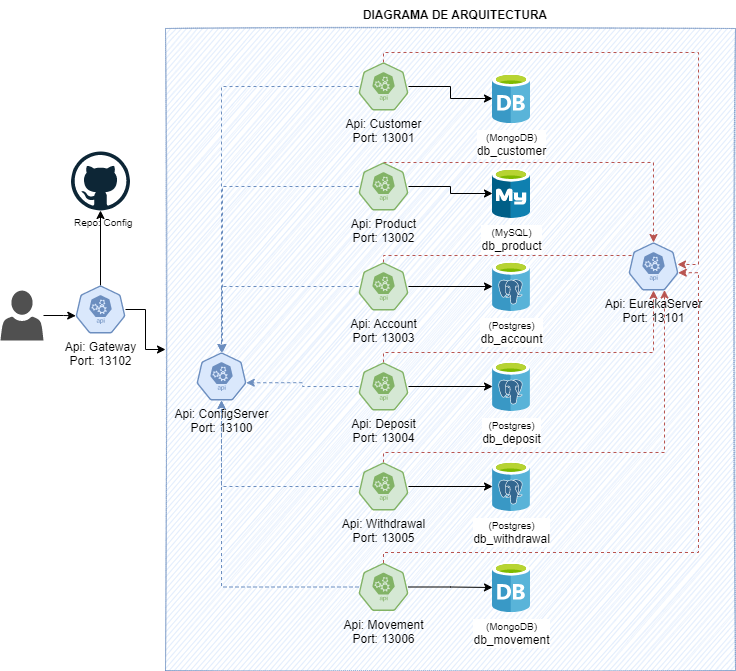

The diagram above was exported from draw.io. Its source (the exported page's mxGraphModel, read from the mxfile embedded in the PNG):
<mxGraphModel dx="1102" dy="606" grid="1" gridSize="10" guides="1" tooltips="1" connect="1" arrows="1" fold="1" page="1" pageScale="1" pageWidth="827" pageHeight="1169" math="0" shadow="0">
  <root>
    <mxCell id="0" />
    <mxCell id="1" parent="0" />
    <mxCell id="YTl2XeABEZQBcNz_Bqq2-43" value="" style="rounded=0;whiteSpace=wrap;html=1;fillStyle=auto;gradientDirection=north;sketch=1;glass=0;shadow=0;fillColor=#dae8fc;strokeColor=#6c8ebf;dashed=1;dashPattern=1 1;" vertex="1" parent="1">
      <mxGeometry x="190" y="38" width="570" height="642" as="geometry" />
    </mxCell>
    <mxCell id="YTl2XeABEZQBcNz_Bqq2-3" style="edgeStyle=orthogonalEdgeStyle;rounded=0;orthogonalLoop=1;jettySize=auto;html=1;entryX=0.005;entryY=0.63;entryDx=0;entryDy=0;entryPerimeter=0;" edge="1" parent="1" source="YTl2XeABEZQBcNz_Bqq2-1" target="YTl2XeABEZQBcNz_Bqq2-2">
      <mxGeometry relative="1" as="geometry" />
    </mxCell>
    <mxCell id="YTl2XeABEZQBcNz_Bqq2-1" value="" style="sketch=0;pointerEvents=1;shadow=0;dashed=0;html=1;strokeColor=none;labelPosition=center;verticalLabelPosition=bottom;verticalAlign=top;align=center;fillColor=#505050;shape=mxgraph.mscae.intune.account_portal" vertex="1" parent="1">
      <mxGeometry x="25" y="300" width="43" height="50" as="geometry" />
    </mxCell>
    <mxCell id="YTl2XeABEZQBcNz_Bqq2-44" style="edgeStyle=orthogonalEdgeStyle;rounded=0;orthogonalLoop=1;jettySize=auto;html=1;" edge="1" parent="1" source="YTl2XeABEZQBcNz_Bqq2-2" target="YTl2XeABEZQBcNz_Bqq2-43">
      <mxGeometry relative="1" as="geometry" />
    </mxCell>
    <mxCell id="YTl2XeABEZQBcNz_Bqq2-51" style="edgeStyle=orthogonalEdgeStyle;rounded=0;orthogonalLoop=1;jettySize=auto;html=1;fontSize=10;" edge="1" parent="1" source="YTl2XeABEZQBcNz_Bqq2-2" target="YTl2XeABEZQBcNz_Bqq2-50">
      <mxGeometry relative="1" as="geometry" />
    </mxCell>
    <mxCell id="YTl2XeABEZQBcNz_Bqq2-2" value="Api: Gateway&lt;br&gt;Port: 13102" style="sketch=0;html=1;dashed=0;whitespace=wrap;fillColor=#dae8fc;strokeColor=#6c8ebf;points=[[0.005,0.63,0],[0.1,0.2,0],[0.9,0.2,0],[0.5,0,0],[0.995,0.63,0],[0.72,0.99,0],[0.5,1,0],[0.28,0.99,0]];verticalLabelPosition=bottom;align=center;verticalAlign=top;shape=mxgraph.kubernetes.icon;prIcon=api" vertex="1" parent="1">
      <mxGeometry x="100" y="295" width="50" height="48" as="geometry" />
    </mxCell>
    <mxCell id="YTl2XeABEZQBcNz_Bqq2-4" value="Api: ConfigServer&lt;br&gt;Port: 13100" style="sketch=0;html=1;dashed=0;whitespace=wrap;fillColor=#dae8fc;strokeColor=#6c8ebf;points=[[0.005,0.63,0],[0.1,0.2,0],[0.9,0.2,0],[0.5,0,0],[0.995,0.63,0],[0.72,0.99,0],[0.5,1,0],[0.28,0.99,0]];verticalLabelPosition=bottom;align=center;verticalAlign=top;shape=mxgraph.kubernetes.icon;prIcon=api" vertex="1" parent="1">
      <mxGeometry x="221" y="362" width="50" height="48" as="geometry" />
    </mxCell>
    <mxCell id="YTl2XeABEZQBcNz_Bqq2-21" style="edgeStyle=orthogonalEdgeStyle;rounded=0;orthogonalLoop=1;jettySize=auto;html=1;" edge="1" parent="1" source="YTl2XeABEZQBcNz_Bqq2-6" target="YTl2XeABEZQBcNz_Bqq2-16">
      <mxGeometry relative="1" as="geometry" />
    </mxCell>
    <mxCell id="YTl2XeABEZQBcNz_Bqq2-27" style="edgeStyle=orthogonalEdgeStyle;rounded=0;orthogonalLoop=1;jettySize=auto;html=1;entryX=0.34;entryY=0.271;entryDx=0;entryDy=0;entryPerimeter=0;exitX=0.5;exitY=0;exitDx=0;exitDy=0;exitPerimeter=0;fillColor=#f8cecc;strokeColor=#b85450;dashed=1;" edge="1" parent="1" source="YTl2XeABEZQBcNz_Bqq2-6" target="YTl2XeABEZQBcNz_Bqq2-12">
      <mxGeometry relative="1" as="geometry">
        <Array as="points">
          <mxPoint x="408" y="265" />
        </Array>
      </mxGeometry>
    </mxCell>
    <mxCell id="YTl2XeABEZQBcNz_Bqq2-34" style="edgeStyle=orthogonalEdgeStyle;rounded=0;orthogonalLoop=1;jettySize=auto;html=1;entryX=0.5;entryY=0;entryDx=0;entryDy=0;entryPerimeter=0;dashed=1;fillColor=#dae8fc;strokeColor=#6c8ebf;" edge="1" parent="1" source="YTl2XeABEZQBcNz_Bqq2-6" target="YTl2XeABEZQBcNz_Bqq2-4">
      <mxGeometry relative="1" as="geometry" />
    </mxCell>
    <mxCell id="YTl2XeABEZQBcNz_Bqq2-6" value="Api: Account&lt;br&gt;Port: 13003" style="sketch=0;html=1;dashed=0;whitespace=wrap;fillColor=#d5e8d4;strokeColor=#82b366;points=[[0.005,0.63,0],[0.1,0.2,0],[0.9,0.2,0],[0.5,0,0],[0.995,0.63,0],[0.72,0.99,0],[0.5,1,0],[0.28,0.99,0]];verticalLabelPosition=bottom;align=center;verticalAlign=top;shape=mxgraph.kubernetes.icon;prIcon=api" vertex="1" parent="1">
      <mxGeometry x="383" y="272" width="50" height="48" as="geometry" />
    </mxCell>
    <mxCell id="YTl2XeABEZQBcNz_Bqq2-20" style="edgeStyle=orthogonalEdgeStyle;rounded=0;orthogonalLoop=1;jettySize=auto;html=1;" edge="1" parent="1" source="YTl2XeABEZQBcNz_Bqq2-7" target="YTl2XeABEZQBcNz_Bqq2-15">
      <mxGeometry relative="1" as="geometry" />
    </mxCell>
    <mxCell id="YTl2XeABEZQBcNz_Bqq2-26" style="edgeStyle=orthogonalEdgeStyle;rounded=0;orthogonalLoop=1;jettySize=auto;html=1;entryX=0.5;entryY=0;entryDx=0;entryDy=0;entryPerimeter=0;exitX=0.5;exitY=0;exitDx=0;exitDy=0;exitPerimeter=0;fillColor=#f8cecc;strokeColor=#b85450;dashed=1;" edge="1" parent="1" source="YTl2XeABEZQBcNz_Bqq2-7" target="YTl2XeABEZQBcNz_Bqq2-12">
      <mxGeometry relative="1" as="geometry">
        <Array as="points">
          <mxPoint x="678" y="172" />
        </Array>
      </mxGeometry>
    </mxCell>
    <mxCell id="YTl2XeABEZQBcNz_Bqq2-35" style="edgeStyle=orthogonalEdgeStyle;rounded=0;orthogonalLoop=1;jettySize=auto;html=1;dashed=1;fillColor=#dae8fc;strokeColor=#6c8ebf;" edge="1" parent="1" source="YTl2XeABEZQBcNz_Bqq2-7">
      <mxGeometry relative="1" as="geometry">
        <mxPoint x="247" y="362" as="targetPoint" />
      </mxGeometry>
    </mxCell>
    <mxCell id="YTl2XeABEZQBcNz_Bqq2-7" value="Api: Product&lt;br&gt;Port: 13002" style="sketch=0;html=1;dashed=0;whitespace=wrap;fillColor=#d5e8d4;strokeColor=#82b366;points=[[0.005,0.63,0],[0.1,0.2,0],[0.9,0.2,0],[0.5,0,0],[0.995,0.63,0],[0.72,0.99,0],[0.5,1,0],[0.28,0.99,0]];verticalLabelPosition=bottom;align=center;verticalAlign=top;shape=mxgraph.kubernetes.icon;prIcon=api" vertex="1" parent="1">
      <mxGeometry x="383" y="172" width="50" height="48" as="geometry" />
    </mxCell>
    <mxCell id="YTl2XeABEZQBcNz_Bqq2-19" style="edgeStyle=orthogonalEdgeStyle;rounded=0;orthogonalLoop=1;jettySize=auto;html=1;" edge="1" parent="1" source="YTl2XeABEZQBcNz_Bqq2-8" target="YTl2XeABEZQBcNz_Bqq2-13">
      <mxGeometry relative="1" as="geometry" />
    </mxCell>
    <mxCell id="YTl2XeABEZQBcNz_Bqq2-25" style="edgeStyle=orthogonalEdgeStyle;rounded=0;orthogonalLoop=1;jettySize=auto;html=1;entryX=0.98;entryY=0.458;entryDx=0;entryDy=0;entryPerimeter=0;exitX=0.5;exitY=0;exitDx=0;exitDy=0;exitPerimeter=0;fillColor=#f8cecc;strokeColor=#b85450;dashed=1;" edge="1" parent="1" source="YTl2XeABEZQBcNz_Bqq2-8" target="YTl2XeABEZQBcNz_Bqq2-12">
      <mxGeometry relative="1" as="geometry">
        <Array as="points">
          <mxPoint x="408" y="62" />
          <mxPoint x="723" y="62" />
          <mxPoint x="723" y="274" />
        </Array>
      </mxGeometry>
    </mxCell>
    <mxCell id="YTl2XeABEZQBcNz_Bqq2-42" style="edgeStyle=orthogonalEdgeStyle;rounded=0;orthogonalLoop=1;jettySize=auto;html=1;entryX=0.5;entryY=0;entryDx=0;entryDy=0;entryPerimeter=0;dashed=1;fillColor=#dae8fc;strokeColor=#6c8ebf;" edge="1" parent="1" source="YTl2XeABEZQBcNz_Bqq2-8" target="YTl2XeABEZQBcNz_Bqq2-4">
      <mxGeometry relative="1" as="geometry" />
    </mxCell>
    <mxCell id="YTl2XeABEZQBcNz_Bqq2-8" value="Api: Customer&lt;br&gt;Port: 13001" style="sketch=0;html=1;dashed=0;whitespace=wrap;fillColor=#d5e8d4;strokeColor=#82b366;points=[[0.005,0.63,0],[0.1,0.2,0],[0.9,0.2,0],[0.5,0,0],[0.995,0.63,0],[0.72,0.99,0],[0.5,1,0],[0.28,0.99,0]];verticalLabelPosition=bottom;align=center;verticalAlign=top;shape=mxgraph.kubernetes.icon;prIcon=api" vertex="1" parent="1">
      <mxGeometry x="383" y="72" width="50" height="48" as="geometry" />
    </mxCell>
    <mxCell id="YTl2XeABEZQBcNz_Bqq2-22" style="edgeStyle=orthogonalEdgeStyle;rounded=0;orthogonalLoop=1;jettySize=auto;html=1;" edge="1" parent="1" source="YTl2XeABEZQBcNz_Bqq2-9" target="YTl2XeABEZQBcNz_Bqq2-17">
      <mxGeometry relative="1" as="geometry" />
    </mxCell>
    <mxCell id="YTl2XeABEZQBcNz_Bqq2-28" style="edgeStyle=orthogonalEdgeStyle;rounded=0;orthogonalLoop=1;jettySize=auto;html=1;fillColor=#f8cecc;strokeColor=#b85450;dashed=1;" edge="1" parent="1" source="YTl2XeABEZQBcNz_Bqq2-9" target="YTl2XeABEZQBcNz_Bqq2-12">
      <mxGeometry relative="1" as="geometry">
        <Array as="points">
          <mxPoint x="408" y="362" />
          <mxPoint x="678" y="362" />
        </Array>
      </mxGeometry>
    </mxCell>
    <mxCell id="YTl2XeABEZQBcNz_Bqq2-33" style="edgeStyle=orthogonalEdgeStyle;rounded=0;orthogonalLoop=1;jettySize=auto;html=1;entryX=0.995;entryY=0.63;entryDx=0;entryDy=0;entryPerimeter=0;dashed=1;fillColor=#dae8fc;strokeColor=#6c8ebf;" edge="1" parent="1" source="YTl2XeABEZQBcNz_Bqq2-9" target="YTl2XeABEZQBcNz_Bqq2-4">
      <mxGeometry relative="1" as="geometry" />
    </mxCell>
    <mxCell id="YTl2XeABEZQBcNz_Bqq2-9" value="Api: Deposit&lt;br&gt;Port: 13004" style="sketch=0;html=1;dashed=0;whitespace=wrap;fillColor=#d5e8d4;strokeColor=#82b366;points=[[0.005,0.63,0],[0.1,0.2,0],[0.9,0.2,0],[0.5,0,0],[0.995,0.63,0],[0.72,0.99,0],[0.5,1,0],[0.28,0.99,0]];verticalLabelPosition=bottom;align=center;verticalAlign=top;shape=mxgraph.kubernetes.icon;prIcon=api" vertex="1" parent="1">
      <mxGeometry x="383" y="372" width="50" height="48" as="geometry" />
    </mxCell>
    <mxCell id="YTl2XeABEZQBcNz_Bqq2-23" style="edgeStyle=orthogonalEdgeStyle;rounded=0;orthogonalLoop=1;jettySize=auto;html=1;" edge="1" parent="1" source="YTl2XeABEZQBcNz_Bqq2-10" target="YTl2XeABEZQBcNz_Bqq2-18">
      <mxGeometry relative="1" as="geometry" />
    </mxCell>
    <mxCell id="YTl2XeABEZQBcNz_Bqq2-29" style="edgeStyle=orthogonalEdgeStyle;rounded=0;orthogonalLoop=1;jettySize=auto;html=1;entryX=0.72;entryY=0.99;entryDx=0;entryDy=0;entryPerimeter=0;fillColor=#f8cecc;strokeColor=#b85450;dashed=1;" edge="1" parent="1" source="YTl2XeABEZQBcNz_Bqq2-10" target="YTl2XeABEZQBcNz_Bqq2-12">
      <mxGeometry relative="1" as="geometry">
        <Array as="points">
          <mxPoint x="408" y="462" />
          <mxPoint x="689" y="462" />
        </Array>
      </mxGeometry>
    </mxCell>
    <mxCell id="YTl2XeABEZQBcNz_Bqq2-32" style="edgeStyle=orthogonalEdgeStyle;rounded=0;orthogonalLoop=1;jettySize=auto;html=1;dashed=1;fillColor=#dae8fc;strokeColor=#6c8ebf;" edge="1" parent="1" source="YTl2XeABEZQBcNz_Bqq2-10" target="YTl2XeABEZQBcNz_Bqq2-4">
      <mxGeometry relative="1" as="geometry" />
    </mxCell>
    <mxCell id="YTl2XeABEZQBcNz_Bqq2-10" value="Api:&amp;nbsp;Withdrawal&lt;br&gt;Port: 13005" style="sketch=0;html=1;dashed=0;whitespace=wrap;fillColor=#d5e8d4;strokeColor=#82b366;points=[[0.005,0.63,0],[0.1,0.2,0],[0.9,0.2,0],[0.5,0,0],[0.995,0.63,0],[0.72,0.99,0],[0.5,1,0],[0.28,0.99,0]];verticalLabelPosition=bottom;align=center;verticalAlign=top;shape=mxgraph.kubernetes.icon;prIcon=api" vertex="1" parent="1">
      <mxGeometry x="383" y="472" width="50" height="48" as="geometry" />
    </mxCell>
    <mxCell id="YTl2XeABEZQBcNz_Bqq2-24" style="edgeStyle=orthogonalEdgeStyle;rounded=0;orthogonalLoop=1;jettySize=auto;html=1;" edge="1" parent="1" source="YTl2XeABEZQBcNz_Bqq2-11" target="YTl2XeABEZQBcNz_Bqq2-14">
      <mxGeometry relative="1" as="geometry" />
    </mxCell>
    <mxCell id="YTl2XeABEZQBcNz_Bqq2-30" style="edgeStyle=orthogonalEdgeStyle;rounded=0;orthogonalLoop=1;jettySize=auto;html=1;entryX=0.995;entryY=0.63;entryDx=0;entryDy=0;entryPerimeter=0;fillColor=#f8cecc;strokeColor=#b85450;dashed=1;" edge="1" parent="1" source="YTl2XeABEZQBcNz_Bqq2-11" target="YTl2XeABEZQBcNz_Bqq2-12">
      <mxGeometry relative="1" as="geometry">
        <Array as="points">
          <mxPoint x="408" y="562" />
          <mxPoint x="723" y="562" />
          <mxPoint x="723" y="282" />
        </Array>
      </mxGeometry>
    </mxCell>
    <mxCell id="YTl2XeABEZQBcNz_Bqq2-31" style="edgeStyle=orthogonalEdgeStyle;rounded=0;orthogonalLoop=1;jettySize=auto;html=1;dashed=1;fillColor=#dae8fc;strokeColor=#6c8ebf;" edge="1" parent="1" source="YTl2XeABEZQBcNz_Bqq2-11" target="YTl2XeABEZQBcNz_Bqq2-4">
      <mxGeometry relative="1" as="geometry" />
    </mxCell>
    <mxCell id="YTl2XeABEZQBcNz_Bqq2-11" value="Api: Movement&lt;br&gt;Port: 13006" style="sketch=0;html=1;dashed=0;whitespace=wrap;fillColor=#d5e8d4;strokeColor=#82b366;points=[[0.005,0.63,0],[0.1,0.2,0],[0.9,0.2,0],[0.5,0,0],[0.995,0.63,0],[0.72,0.99,0],[0.5,1,0],[0.28,0.99,0]];verticalLabelPosition=bottom;align=center;verticalAlign=top;shape=mxgraph.kubernetes.icon;prIcon=api" vertex="1" parent="1">
      <mxGeometry x="383" y="572.5" width="50" height="48" as="geometry" />
    </mxCell>
    <mxCell id="YTl2XeABEZQBcNz_Bqq2-12" value="Api: EurekaServer&lt;br&gt;Port: 13101" style="sketch=0;html=1;dashed=0;whitespace=wrap;fillColor=#dae8fc;strokeColor=#6c8ebf;points=[[0.005,0.63,0],[0.1,0.2,0],[0.9,0.2,0],[0.5,0,0],[0.995,0.63,0],[0.72,0.99,0],[0.5,1,0],[0.28,0.99,0]];verticalLabelPosition=bottom;align=center;verticalAlign=top;shape=mxgraph.kubernetes.icon;prIcon=api" vertex="1" parent="1">
      <mxGeometry x="653" y="252" width="50" height="48" as="geometry" />
    </mxCell>
    <mxCell id="YTl2XeABEZQBcNz_Bqq2-13" value="&lt;font style=&quot;font-size: 10px;&quot;&gt;(MongoDB)&lt;/font&gt;&lt;br&gt;db_customer" style="sketch=0;aspect=fixed;html=1;points=[];align=center;image;fontSize=12;image=img/lib/mscae/Database_General.svg;" vertex="1" parent="1">
      <mxGeometry x="517" y="83" width="38" height="50" as="geometry" />
    </mxCell>
    <mxCell id="YTl2XeABEZQBcNz_Bqq2-14" value="&lt;font style=&quot;font-size: 10px;&quot;&gt;(MongoDB)&lt;/font&gt;&lt;br&gt;db_movement" style="sketch=0;aspect=fixed;html=1;points=[];align=center;image;fontSize=12;image=img/lib/mscae/Database_General.svg;" vertex="1" parent="1">
      <mxGeometry x="517" y="572" width="38" height="50" as="geometry" />
    </mxCell>
    <mxCell id="YTl2XeABEZQBcNz_Bqq2-15" value="&lt;font style=&quot;font-size: 10px;&quot;&gt;(MySQL)&lt;/font&gt;&lt;br&gt;db_product" style="sketch=0;aspect=fixed;html=1;points=[];align=center;image;fontSize=12;image=img/lib/mscae/Azure_Database_for_MySQL_servers.svg;" vertex="1" parent="1">
      <mxGeometry x="517" y="178" width="38" height="50" as="geometry" />
    </mxCell>
    <mxCell id="YTl2XeABEZQBcNz_Bqq2-16" value="&lt;font style=&quot;font-size: 10px;&quot;&gt;(Postgres)&lt;/font&gt;&lt;br&gt;db_account" style="sketch=0;aspect=fixed;html=1;points=[];align=center;image;fontSize=12;image=img/lib/mscae/Azure_Database_for_PostgreSQL_servers.svg;" vertex="1" parent="1">
      <mxGeometry x="517" y="271" width="38" height="50" as="geometry" />
    </mxCell>
    <mxCell id="YTl2XeABEZQBcNz_Bqq2-17" value="&lt;font style=&quot;font-size: 10px;&quot;&gt;(Postgres)&lt;/font&gt;&lt;br&gt;db_deposit" style="sketch=0;aspect=fixed;html=1;points=[];align=center;image;fontSize=12;image=img/lib/mscae/Azure_Database_for_PostgreSQL_servers.svg;" vertex="1" parent="1">
      <mxGeometry x="517" y="371" width="38" height="50" as="geometry" />
    </mxCell>
    <mxCell id="YTl2XeABEZQBcNz_Bqq2-18" value="&lt;font style=&quot;font-size: 10px;&quot;&gt;(Postgres)&lt;/font&gt;&lt;br&gt;db_withdrawal" style="sketch=0;aspect=fixed;html=1;points=[];align=center;image;fontSize=12;image=img/lib/mscae/Azure_Database_for_PostgreSQL_servers.svg;" vertex="1" parent="1">
      <mxGeometry x="517" y="471" width="38" height="50" as="geometry" />
    </mxCell>
    <mxCell id="YTl2XeABEZQBcNz_Bqq2-45" value="DIAGRAMA DE ARQUITECTURA" style="text;html=1;strokeColor=none;fillColor=none;align=center;verticalAlign=middle;whiteSpace=wrap;rounded=0;shadow=0;glass=0;dashed=1;dashPattern=1 1;sketch=1;fillStyle=auto;fontStyle=1" vertex="1" parent="1">
      <mxGeometry x="200" y="10" width="560" height="30" as="geometry" />
    </mxCell>
    <mxCell id="YTl2XeABEZQBcNz_Bqq2-50" value="&amp;nbsp; Repo: Config" style="dashed=0;outlineConnect=0;html=1;align=center;labelPosition=center;verticalLabelPosition=bottom;verticalAlign=top;shape=mxgraph.weblogos.github;rounded=0;shadow=0;glass=0;dashPattern=1 1;sketch=0;fillStyle=auto;strokeColor=#6c8ebf;fontSize=10;fillColor=#dae8fc;gradientDirection=north;" vertex="1" parent="1">
      <mxGeometry x="95.5" y="161" width="59" height="59" as="geometry" />
    </mxCell>
  </root>
</mxGraphModel>